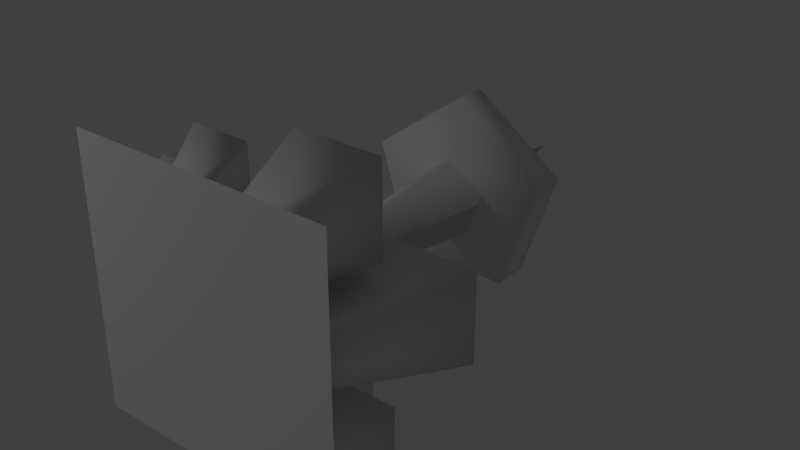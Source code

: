 # Source: MiniCity.blend  (saved by Blender 2.71.0; exported with 4.5.12 LTS)
import bpy
from mathutils import Matrix  # noqa: F401  (used for matrix-valued properties, if any)

bpy.ops.wm.read_factory_settings(use_empty=True)
scene = bpy.context.scene
scene.name = 'Scene'

# ---- collections
col_collection_1 = bpy.data.collections.new('Collection 1'); scene.collection.children.link(col_collection_1)

# ---- materials (node trees are filled in below, after node groups)
mat_ground = bpy.data.materials.new('Ground')
mat_ground.alpha_threshold = 0.0
mat_ground.use_transparent_shadow = False
mat_ground.preview_render_type = 'FLAT'
mat_ground.roughness = 0.5
mat_ground.line_color = (0.0, 0.0, 0.0, 1.0)
mat_roof = bpy.data.materials.new('Roof')
mat_roof.alpha_threshold = 0.0
mat_roof.use_transparent_shadow = False
mat_roof.roughness = 0.5
mat_roof.line_color = (0.0, 0.0, 0.0, 1.0)
mat_building2 = bpy.data.materials.new('Building2')
mat_building2.alpha_threshold = 0.0
mat_building2.use_transparent_shadow = False
mat_building2.roughness = 0.5
mat_building2.line_color = (0.0, 0.0, 0.0, 1.0)
mat_building3 = bpy.data.materials.new('Building3')
mat_building3.alpha_threshold = 0.0
mat_building3.use_transparent_shadow = False
mat_building3.roughness = 0.5
mat_building3.line_color = (0.0, 0.0, 0.0, 1.0)
mat_building1 = bpy.data.materials.new('Building1')
mat_building1.alpha_threshold = 0.0
mat_building1.use_transparent_shadow = False
mat_building1.roughness = 0.5
mat_building1.line_color = (0.0, 0.0, 0.0, 1.0)
mat_towersides = bpy.data.materials.new('TowerSides')
mat_towersides.alpha_threshold = 0.0
mat_towersides.use_transparent_shadow = False
mat_towersides.roughness = 0.5
mat_towersides.line_color = (0.0, 0.0, 0.0, 1.0)
mat_towerwindows = bpy.data.materials.new('TowerWindows')
mat_towerwindows.alpha_threshold = 0.0
mat_towerwindows.use_transparent_shadow = False
mat_towerwindows.roughness = 0.5
mat_towerwindows.line_color = (0.0, 0.0, 0.0, 1.0)
mat_scaffold = bpy.data.materials.new('Scaffold')
mat_scaffold.alpha_threshold = 0.0
mat_scaffold.use_transparent_shadow = False
mat_scaffold.roughness = 0.5
mat_scaffold.line_color = (0.0, 0.0, 0.0, 1.0)

# ---- node groups
ng_auto_smooth = bpy.data.node_groups.new('Auto Smooth', 'GeometryNodeTree')
_s = ng_auto_smooth.interface.new_socket(name='Geometry', in_out='OUTPUT', socket_type='NodeSocketGeometry')
_s = ng_auto_smooth.interface.new_socket(name='Geometry', in_out='INPUT', socket_type='NodeSocketGeometry')
_s = ng_auto_smooth.interface.new_socket(name='Angle', in_out='INPUT', socket_type='NodeSocketFloat')
_s.subtype = 'ANGLE'
_s.min_value = 0.0
_s.max_value = 3.142
ng_auto_smooth.is_modifier = True
_N = ng_auto_smooth.nodes; _L = ng_auto_smooth.links
n0 = _N.new('NodeGroupOutput'); n0.name = 'Group Output'; n0.location = (480, -100)
n1 = _N.new('NodeGroupInput'); n1.name = 'Group Input'; n1.location = (-420, -300)
n2 = _N.new('NodeGroupInput'); n2.name = 'Group Input.001'; n2.location = (-60, -100)
n3 = _N.new('GeometryNodeSetShadeSmooth'); n3.name = 'Set Shade Smooth'; n3.location = (120, -100)
n3.domain = 'EDGE'
n4 = _N.new('GeometryNodeSetShadeSmooth'); n4.name = 'Set Shade Smooth.001'; n4.location = (300, -100)
n5 = _N.new('GeometryNodeInputMeshEdgeAngle'); n5.name = 'Edge Angle'; n5.location = (-420, -220)
n6 = _N.new('GeometryNodeInputEdgeSmooth'); n6.name = 'Is Edge Smooth'; n6.location = (-60, -160)
n7 = _N.new('GeometryNodeInputShadeSmooth'); n7.name = 'Is Face Smooth'; n7.location = (-240, -340)
n8 = _N.new('FunctionNodeBooleanMath'); n8.name = 'Boolean Math'; n8.location = (-60, -220)
n9 = _N.new('FunctionNodeCompare'); n9.name = 'Compare'; n9.location = (-240, -180)
n9.operation = 'LESS_EQUAL'
_L.new(n5.outputs[0], n9.inputs[0])
_L.new(n4.outputs[0], n0.inputs[0])
_L.new(n1.outputs[1], n9.inputs[1])
_L.new(n9.outputs[0], n8.inputs[0])
_L.new(n7.outputs[0], n8.inputs[1])
_L.new(n2.outputs[0], n3.inputs[0])
_L.new(n6.outputs[0], n3.inputs[1])
_L.new(n3.outputs[0], n4.inputs[0])
_L.new(n8.outputs[0], n3.inputs[2])
n0.is_active_output = True

# ---- material node trees

# ---- world
world_world = bpy.data.worlds.new('World'); scene.world = world_world
world_world.color = (0.05088, 0.05088, 0.05088)
world_world.use_sun_shadow = False
world_world.sun_shadow_jitter_overblur = 0.0
world_world.cycles.sampling_method = 'MANUAL'
world_world.cycles.sample_map_resolution = 256

# ---- lights
light_sun = bpy.data.lights.new('Sun', 'POINT')
light_sun.transmission_factor = 0.0
light_sun.energy = 202.0
light_sun.shadow_buffer_clip_start = 0.5
light_sun.shadow_soft_size = 0.1
light_sun.shadow_maximum_resolution = 0.006
light_sun.use_absolute_resolution = True
light_sun.cycles.use_multiple_importance_sampling = False

# ---- meshes
me_city = bpy.data.meshes.new('CIty')
me_city.from_pydata([(0.9984, -0.2299, -0.9984), (-0.9984, -0.2299, -0.9984), (0.9984, -0.2299, 0.9984), (-0.9984, -0.2299, 0.9984), (4.222e-07, -0.2295, 0.02592), (-2.541e-06, 2.079, 0.288), (-0.02465, -0.2295, 0.00801), (-0.2739, 2.079, 0.089), (-0.01523, -0.2295, -0.02097), (-0.1693, 2.079, -0.233), (0.01524, -0.2295, -0.02097), (0.1693, 2.079, -0.233), (0.02465, -0.2295, 0.00801), (0.2739, 2.079, 0.089), (-2.62e-06, 2.132, 0.72), (-0.6848, 2.132, 0.2225), (-0.4232, 2.132, -0.5825), (0.4232, 2.132, -0.5825), (0.6848, 2.132, 0.2225), (-2.969e-06, 2.405, 0.72), (-0.6848, 2.405, 0.2225), (-0.4232, 2.405, -0.5825), (0.4232, 2.405, -0.5825), (0.6848, 2.405, 0.2225), (0.01379, 2.487, 0.1233), (-0.0987, 2.487, 0.04155), (-0.05574, 2.487, -0.09069), (0.08331, 2.487, -0.09069), (0.1263, 2.487, 0.04155), (0.01379, 3.287, 0.005001), (0.6917, -0.2247, -0.1507), (0.6917, -0.2247, 0.1258), (0.4152, -0.2247, 0.1258), (0.4152, -0.2247, -0.1507), (1.12, 0.8639, -0.32), (1.12, 0.8639, 0.32), (0.48, 0.8639, 0.32), (0.48, 0.8639, -0.32), (0.5061, -0.2262, -0.699), (0.5061, -0.2262, -0.4778), (0.285, -0.2262, -0.4778), (0.285, -0.2262, -0.699), (0.8367, 0.4701, -1.056), (0.8367, 0.4701, -0.544), (0.3247, 0.4701, -0.544), (0.3247, 0.4701, -1.056), (-0.2099, -0.2267, 0.398), (-0.2099, -0.2266, 0.5993), (-0.4112, -0.2267, 0.5993), (-0.4112, -0.2267, 0.398), (-0.167, 0.3434, 0.4769), (-0.167, 0.3434, 0.9428), (-0.633, 0.3434, 0.9428), (-0.633, 0.3434, 0.4769), (-0.1594, -0.2247, -0.6657), (0.1171, -0.2247, -0.6657), (0.1171, -0.2247, -0.3892), (-0.1594, -0.2247, -0.3892), (-0.3181, 0.8639, -1.035), (0.3219, 0.8639, -1.035), (0.3219, 0.8639, -0.3953), (-0.3181, 0.8639, -0.3953), (-0.7632, -0.2262, 0.09207), (-0.542, -0.2262, 0.09207), (-0.542, -0.2262, 0.3133), (-0.7632, -0.2262, 0.3133), (-1.131, 0.4701, 0.04275), (-0.6191, 0.4701, 0.04275), (-0.6191, 0.4701, 0.5548), (-1.131, 0.4701, 0.5548), (0.09661, -0.2259, 0.342), (0.3841, -0.2259, 0.342), (0.3841, -0.2259, 0.6296), (0.09661, -0.2259, 0.6296), (0.03241, 0.5346, 0.3592), (0.698, 0.5346, 0.3592), (0.698, 0.5346, 1.025), (0.03241, 0.5346, 1.025), (-0.6401, -0.2272, -0.5679), (-0.4388, -0.2272, -0.5679), (-0.4388, -0.2272, -0.3666), (-0.6401, -0.2272, -0.3666), (-0.9509, 0.1982, -0.8646), (-0.4849, 0.1982, -0.8646), (-0.4849, 0.1982, -0.3987), (-0.9509, 0.1982, -0.3987), (-0.22, -0.2277, -0.05165), (-0.22, -0.2277, 0.1577), (-0.4012, -0.2277, 0.1577), (-0.4012, -0.2277, -0.05165), (-0.1903, 0.05677, -0.1514), (-0.1903, 0.05677, 0.3332), (-0.6097, 0.05677, 0.3332), (-0.6097, 0.05677, -0.1514)], [], [(0, 1, 3, 2), (4, 5, 7, 6), (6, 7, 9, 8), (8, 9, 11, 10), (5, 13, 18, 14), (12, 13, 5, 4), (10, 11, 13, 12), (14, 18, 23, 19), (13, 11, 17, 18), (11, 9, 16, 17), (9, 7, 15, 16), (7, 5, 14, 15), (18, 17, 22, 23), (17, 16, 21, 22), (16, 15, 20, 21), (15, 14, 19, 20), (22, 27, 28, 23), (23, 28, 24, 19), (19, 24, 25, 20), (20, 25, 26, 21), (21, 26, 27, 22), (24, 28, 29), (28, 27, 29), (27, 26, 29), (26, 25, 29), (25, 24, 29), (25, 26, 27, 28, 24), (34, 35, 31, 30), (35, 36, 32, 31), (36, 37, 33, 32), (37, 34, 30, 33), (37, 36, 35, 34), (42, 43, 39, 38), (43, 44, 40, 39), (44, 45, 41, 40), (45, 42, 38, 41), (45, 44, 43, 42), (50, 51, 47, 46), (51, 52, 48, 47), (52, 53, 49, 48), (53, 50, 46, 49), (53, 52, 51, 50), (58, 59, 55, 54), (59, 60, 56, 55), (60, 61, 57, 56), (61, 58, 54, 57), (61, 60, 59, 58), (66, 67, 63, 62), (67, 68, 64, 63), (68, 69, 65, 64), (69, 66, 62, 65), (69, 68, 67, 66), (74, 75, 71, 70), (75, 76, 72, 71), (76, 77, 73, 72), (77, 74, 70, 73), (77, 76, 75, 74), (82, 83, 79, 78), (83, 84, 80, 79), (84, 85, 81, 80), (85, 82, 78, 81), (85, 84, 83, 82), (90, 91, 87, 86), (91, 92, 88, 87), (92, 93, 89, 88), (93, 90, 86, 89), (93, 92, 91, 90)])
me_city.polygons.foreach_set('use_smooth', [1, 1, 1, 1, 1, 1, 1, 1, 1, 1, 1, 1, 1, 1, 1, 1, 1, 1, 1, 1, 1, 1, 1, 1, 1, 1, 0, 1, 1, 1, 1, 1, 1, 1, 1, 1, 1, 1, 1, 1, 1, 1, 1, 1, 1, 1, 1, 1, 1, 1, 1, 1, 1, 1, 1, 1, 1, 1, 1, 1, 1, 1, 1, 1, 1, 1, 1])
me_city.polygons.foreach_set('material_index', [0, 5, 5, 5, 1, 5, 5, 6, 1, 1, 1, 1, 6, 6, 6, 6, 1, 1, 1, 1, 1, 7, 7, 7, 7, 7, 1, 2, 2, 2, 2, 1, 4, 4, 4, 4, 1, 4, 4, 4, 4, 1, 3, 3, 3, 3, 1, 3, 3, 3, 3, 1, 3, 3, 3, 3, 1, 2, 2, 2, 2, 1, 0, 0, 0, 0, 1])
_uv = me_city.uv_layers.new(name='UVMap')
_uv.uv.foreach_set('vector', [0.0, 0.0, 1.0, 0.0, 1.0, 1.0, 0.0, 1.0, 9.537e-07, 1.0, 9.537e-07, 8.406e-06, 1.0, 0.0, 1.0, 1.0, 9.537e-07, 1.0, 9.537e-07, 1.146e-05, 1.0, 0.0, 1.0, 1.0, 4.768e-06, 1.0, 9.537e-07, 1.07e-05, 1.0, 0.0, 1.0, 1.0, 0.0, 0.0, 0.0, 0.0, 0.0, 0.0, 0.0, 0.0, 9.537e-07, 1.0, 9.537e-07, 8.813e-06, 1.0, 0.0, 1.0, 1.0, 9.537e-07, 1.0, 9.537e-07, 1.07e-05, 1.0, 0.0, 1.0, 1.0, 0.0, 0.0, 1.0, 1.335e-06, 1.0, 1.0, 0.0, 1.0, 0.0, 0.0, 0.0, 0.0, 0.0, 0.0, 0.0, 0.0, 0.0, 0.0, 0.0, 0.0, 0.0, 0.0, 0.0, 0.0, 0.0, 0.0, 0.0, 0.0, 0.0, 0.0, 0.0, 0.0, 0.0, 0.0, 0.0, 0.0, 0.0, 0.0, 0.0, 0.0, 0.0, 0.0, 1.0, 2.67e-06, 1.0, 1.0, 0.0, 1.0, 0.0, 0.0, 1.0, 0.0, 1.0, 1.0, 0.0, 1.0, 0.0, 6.676e-07, 1.0, 0.0, 1.0, 1.0, 0.0, 1.0, 0.0, 2.003e-06, 1.0, 0.0, 1.0, 1.0, 0.0, 1.0, 0.0, 0.0, 1.0, 0.0, 1.0, 1.0, 0.0, 1.0, 0.0, 0.0, 1.0, 0.0, 1.0, 1.0, 0.0, 1.0, 0.0, 0.0, 1.0, 0.0, 1.0, 1.0, 0.0, 1.0, 0.0, 0.0, 1.0, 0.0, 1.0, 1.0, 0.0, 1.0, 0.0, 0.0, 1.0, 0.0, 1.0, 1.0, 0.0, 1.0, 0.0, 0.0, 1.0, 0.0, 0.5157, 1.0, 0.0, 0.0, 1.0, 0.0, 0.516, 1.0, 0.0, 0.0, 1.0, 0.0, 0.5, 1.0, 0.0, 0.0, 1.0, 0.0, 0.5081, 1.0, 0.0, 0.0, 1.0, 0.0, 0.507, 1.0, 0.0, 0.0, 0.0, 0.0, 0.0, 0.0, 0.0, 0.0, 0.0, 0.0, 1.0, 1.0, 5.936e-07, 1.0, -0.009999, 0.0, 1.01, 3.492e-07, 0.0, 1.0, 1.0, 1.0, 1.01, 0.0, -0.01, 0.0, 0.0, 1.0, 1.0, 1.0, 1.01, 3.492e-07, -0.01, 0.0, 1.0, 1.0, 0.0, 1.0, -0.01, 6.983e-08, 1.01, 6.983e-08, 0.0, 0.0, 1.0, 0.0, 1.0, 1.0, 0.0, 1.0, 1.0, 1.078, 5.936e-07, 1.078, -0.009999, 0.07812, 1.01, 0.07813, 0.0, 1.0, 1.0, 1.0, 0.8, 0.0, 0.2, 0.0, 0.0, 1.078, 1.0, 1.078, 1.01, 0.07813, -0.01, 0.07812, 1.0, 1.074, 0.0, 1.074, 0.02, 0.07441, 0.98, 0.07441, 0.0, 0.0, 0.0, 0.0, 0.0, 0.0, 0.0, 0.0, 3.261e-07, 1.0, 1.0, 1.0, 1.01, 0.0, -0.009999, 3.997e-07, 1.0, 1.0, 0.0, 1.0, -0.01, 0.0, 1.01, 0.0, 1.0, 1.0, 0.0, 1.0, -0.01, 3.997e-07, 1.01, 0.0, 8.154e-08, 1.0, 1.0, 1.0, 1.01, 3.997e-07, -0.01, 3.997e-07, 0.0, 0.0, 1.0, 0.0, 1.0, 1.0, 0.0, 1.0, 1.0, 1.0, 0.0, 1.0, 0.02, 0.0, 0.98, 0.0, 4.749e-07, 1.0, 1.0, 1.0, 1.01, 0.0, -0.009999, 2.123e-07, 2.374e-07, 1.0, 1.0, 1.0, 0.98, 0.0, 0.02, 0.0, 1.0, 1.0, 0.0, 1.0, -0.01, 2.123e-07, 1.01, 0.0, 0.0, 0.0, 0.0, 0.0, 0.0, 0.0, 0.0, 0.0, 3.71e-07, 1.0, 1.0, 1.0, 1.01, 2.764e-07, -0.01, 2.764e-07, 6.183e-07, 1.0, 1.0, 1.0, 1.01, 0.0, -0.009999, 3.686e-07, 1.0, 1.0, 0.0, 1.0, -0.01, 0.0, 1.01, 0.0, 1.0, 1.0, 0.0, 1.0, -0.01, 3.686e-07, 1.01, 0.0, 0.0, 0.0, 1.0, 0.0, 1.0, 1.0, 0.0, 1.0, 2.283e-07, 1.0, 1.0, 1.0, 1.01, 4.051e-07, -0.01, 4.051e-07, 1.0, 1.0, 5.137e-07, 1.0, -0.01, 0.0, 1.01, 4.051e-07, 1.0, 1.0, 0.0, 1.0, -0.01, 0.0, 1.01, 0.0, 0.0, 1.0, 1.0, 1.0, 1.01, 4.051e-07, -0.01, 0.0, 0.0, 0.0, 1.0, 0.0, 1.0, 1.0, 0.0, 1.0, 1.0, 1.0, 0.0, 1.0, 0.02, 0.0, 0.98, 0.0, 9.785e-07, 1.0, 1.0, 1.0, 1.01, 0.0, -0.009999, 4.461e-07, 3.262e-07, 1.0, 1.0, 1.0, 0.98, 0.0, 0.02, 0.0, 1.0, 1.0, 0.0, 1.0, -0.01, 4.461e-07, 1.01, 0.0, 0.0, 0.0, 1.0, 0.0, 1.0, 1.0, 0.0, 1.0, 3.261e-07, 1.0, 1.0, 1.0, 1.01, 0.0, -0.009999, 3.997e-07, 1.0, 1.0, 0.0, 1.0, -0.01, 0.0, 1.01, 0.0, 1.0, 1.0, 0.0, 1.0, -0.01, 3.997e-07, 1.01, 0.0, 8.154e-08, 1.0, 1.0, 1.0, 1.01, 3.997e-07, -0.01, 3.997e-07, 0.0, 0.0, 1.0, 0.0, 1.0, 1.0, 0.0, 1.0])
me_city.materials.append(mat_ground)
me_city.materials.append(mat_roof)
me_city.materials.append(mat_building2)
me_city.materials.append(mat_building3)
me_city.materials.append(mat_building1)
me_city.materials.append(mat_towersides)
me_city.materials.append(mat_towerwindows)
me_city.materials.append(mat_scaffold)
me_city.use_remesh_preserve_volume = False
me_city.use_remesh_preserve_attributes = False
me_city.use_mirror_vertex_groups = False
me_city.update()

# ---- objects
ob_sun = bpy.data.objects.new('Sun', light_sun)
ob_city = bpy.data.objects.new('City', me_city)

# ---- transforms, parenting, visibility, modifiers, constraints
ob_sun.location = (-5.139, -4.141, 4.255)
ob_sun.lineart.crease_threshold = 0.0
ob_city.location = (0.0, 0.0, 0.0)
ob_city.lineart.crease_threshold = 0.0
_m = ob_city.modifiers.new('Auto Smooth', 'NODES')
_m.node_group = ng_auto_smooth
_gi = [s.identifier for s in ng_auto_smooth.interface.items_tree if s.item_type == 'SOCKET' and s.in_out == 'INPUT']
_m[_gi[1]] = 3.142  # Angle

# ---- collection membership
col_collection_1.objects.link(ob_sun)
col_collection_1.objects.link(ob_city)

# ---- scene / render settings (as saved in the file)
scene.frame_start = 1; scene.frame_end = 250; scene.frame_set(4)
scene.render.engine = 'BLENDER_EEVEE_NEXT'
scene.render.resolution_percentage = 50
scene.render.dither_intensity = 0.0
scene.cycles.use_denoising = False
scene.cycles.samples = 10
scene.cycles.sampling_pattern = 'TABULATED_SOBOL'
scene.cycles.light_sampling_threshold = 0.0
scene.cycles.use_adaptive_sampling = False
scene.cycles.use_light_tree = False
scene.cycles.blur_glossy = 0.0
scene.cycles.volume_bounces = 1
scene.cycles.pixel_filter_type = 'GAUSSIAN'
scene.cycles.sample_clamp_indirect = 0.0
scene.view_settings.view_transform = 'Standard'
bpy.context.view_layer.update()

# ---- added for rendering (the .blend has no active camera): camera
cam_auto = bpy.data.cameras.new('AutoCamera')
cam_auto.lens = 50.0
cam_auto.sensor_width = 36.0
cam_auto.clip_end = 1000.0
ob_auto_camera = bpy.data.objects.new('AutoCamera', cam_auto)
scene.collection.objects.link(ob_auto_camera)
ob_auto_camera.location = (4.31095, -3.65125, 3.43759)
ob_auto_camera.rotation_euler = (1.09748, -7.21219e-08, 0.694738)
scene.camera = ob_auto_camera
bpy.context.view_layer.update()
